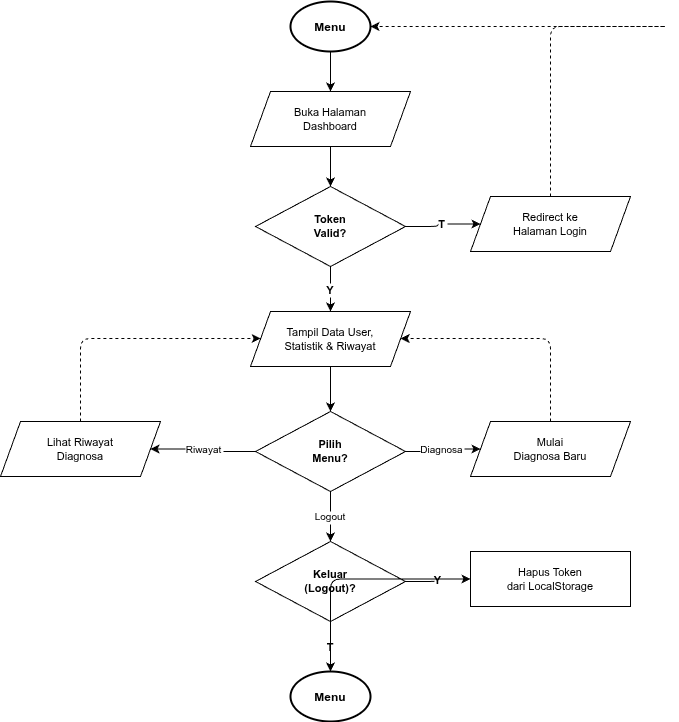

The diagram above was exported from draw.io. Its source (the exported page's mxGraphModel, read from the mxfile embedded in the PNG):
<mxGraphModel dx="709" dy="797" grid="1" gridSize="10" guides="1" tooltips="1" connect="1" arrows="1" fold="1" page="1" pageScale="1" pageWidth="1169" pageHeight="827" math="0" shadow="0">
  <root>
    <mxCell id="0" />
    <mxCell id="1" parent="0" />
    <mxCell id="2" value="Menu" style="shape=mxgraph.flowchart.start_2;fillColor=#FFFFFF;strokeColor=#000000;strokeWidth=2;fontSize=12;fontStyle=1;" parent="1" vertex="1">
      <mxGeometry x="490" y="30" width="80" height="50" as="geometry" />
    </mxCell>
    <mxCell id="3" value="Buka Halaman&#10;Dashboard" style="shape=parallelogram;perimeter=parallelogramPerimeter;whiteSpace=wrap;html=1;fixedSize=1;size=20;fillColor=#FFFFFF;strokeColor=#000000;fontSize=11;" parent="1" vertex="1">
      <mxGeometry x="450" y="120" width="160" height="55" as="geometry" />
    </mxCell>
    <mxCell id="4" value="Token&#10;Valid?" style="rhombus;whiteSpace=wrap;html=1;fillColor=#FFFFFF;strokeColor=#000000;fontSize=11;fontStyle=1;" parent="1" vertex="1">
      <mxGeometry x="455" y="215" width="150" height="80" as="geometry" />
    </mxCell>
    <mxCell id="5" value="Redirect ke&#10;Halaman Login" style="shape=parallelogram;perimeter=parallelogramPerimeter;whiteSpace=wrap;html=1;fixedSize=1;size=20;fillColor=#FFFFFF;strokeColor=#000000;fontSize=11;" parent="1" vertex="1">
      <mxGeometry x="670" y="225" width="160" height="55" as="geometry" />
    </mxCell>
    <mxCell id="6" value="Tampil Data User,&#10;Statistik &amp; Riwayat" style="shape=parallelogram;perimeter=parallelogramPerimeter;whiteSpace=wrap;html=1;fixedSize=1;size=20;fillColor=#FFFFFF;strokeColor=#000000;fontSize=11;" parent="1" vertex="1">
      <mxGeometry x="450" y="340" width="160" height="55" as="geometry" />
    </mxCell>
    <mxCell id="7" value="Pilih&#10;Menu?" style="rhombus;whiteSpace=wrap;html=1;fillColor=#FFFFFF;strokeColor=#000000;fontSize=11;fontStyle=1;" parent="1" vertex="1">
      <mxGeometry x="455" y="440" width="150" height="80" as="geometry" />
    </mxCell>
    <mxCell id="8" value="Lihat Riwayat&#10;Diagnosa" style="shape=parallelogram;perimeter=parallelogramPerimeter;whiteSpace=wrap;html=1;fixedSize=1;size=20;fillColor=#FFFFFF;strokeColor=#000000;fontSize=11;" parent="1" vertex="1">
      <mxGeometry x="200" y="450" width="160" height="55" as="geometry" />
    </mxCell>
    <mxCell id="9" value="Mulai&#10;Diagnosa Baru" style="shape=parallelogram;perimeter=parallelogramPerimeter;whiteSpace=wrap;html=1;fixedSize=1;size=20;fillColor=#FFFFFF;strokeColor=#000000;fontSize=11;" parent="1" vertex="1">
      <mxGeometry x="670" y="450" width="160" height="55" as="geometry" />
    </mxCell>
    <mxCell id="10" value="Keluar&#10;(Logout)?" style="rhombus;whiteSpace=wrap;html=1;fillColor=#FFFFFF;strokeColor=#000000;fontSize=11;fontStyle=1;" parent="1" vertex="1">
      <mxGeometry x="455" y="570" width="150" height="80" as="geometry" />
    </mxCell>
    <mxCell id="11" value="Hapus Token&#10;dari LocalStorage" style="rounded=0;whiteSpace=wrap;html=1;fillColor=#FFFFFF;strokeColor=#000000;fontSize=11;" parent="1" vertex="1">
      <mxGeometry x="670" y="580" width="160" height="55" as="geometry" />
    </mxCell>
    <mxCell id="12" value="Menu" style="shape=mxgraph.flowchart.start_2;fillColor=#FFFFFF;strokeColor=#000000;strokeWidth=2;fontSize=12;fontStyle=1;" parent="1" vertex="1">
      <mxGeometry x="490" y="700" width="80" height="50" as="geometry" />
    </mxCell>
    <mxCell id="e1" style="edgeStyle=orthogonalEdgeStyle;" parent="1" source="2" target="3" edge="1">
      <mxGeometry relative="1" as="geometry" />
    </mxCell>
    <mxCell id="e2" style="edgeStyle=orthogonalEdgeStyle;" parent="1" source="3" target="4" edge="1">
      <mxGeometry relative="1" as="geometry" />
    </mxCell>
    <mxCell id="e3" value="T" style="edgeStyle=orthogonalEdgeStyle;fontSize=11;fontStyle=1;" parent="1" source="4" target="5" edge="1">
      <mxGeometry relative="1" as="geometry" />
    </mxCell>
    <mxCell id="e3b" style="edgeStyle=orthogonalEdgeStyle;dashed=1;" parent="1" source="5" target="2" edge="1">
      <mxGeometry relative="1" as="geometry">
        <Array as="points">
          <mxPoint x="870" y="55" />
          <mxPoint x="570" y="55" />
        </Array>
      </mxGeometry>
    </mxCell>
    <mxCell id="e4" value="Y" style="edgeStyle=orthogonalEdgeStyle;fontSize=11;fontStyle=1;" parent="1" source="4" target="6" edge="1">
      <mxGeometry relative="1" as="geometry" />
    </mxCell>
    <mxCell id="e5" style="edgeStyle=orthogonalEdgeStyle;" parent="1" source="6" target="7" edge="1">
      <mxGeometry relative="1" as="geometry" />
    </mxCell>
    <mxCell id="e6" value="Riwayat" style="edgeStyle=orthogonalEdgeStyle;fontSize=10;" parent="1" source="7" target="8" edge="1">
      <mxGeometry relative="1" as="geometry" />
    </mxCell>
    <mxCell id="e7" value="Diagnosa" style="edgeStyle=orthogonalEdgeStyle;fontSize=10;" parent="1" source="7" target="9" edge="1">
      <mxGeometry relative="1" as="geometry" />
    </mxCell>
    <mxCell id="e8" style="edgeStyle=orthogonalEdgeStyle;dashed=1;" parent="1" source="8" target="6" edge="1">
      <mxGeometry relative="1" as="geometry">
        <Array as="points">
          <mxPoint x="280" y="367" />
          <mxPoint x="530" y="367" />
        </Array>
      </mxGeometry>
    </mxCell>
    <mxCell id="e9" style="edgeStyle=orthogonalEdgeStyle;dashed=1;" parent="1" source="9" target="6" edge="1">
      <mxGeometry relative="1" as="geometry">
        <Array as="points">
          <mxPoint x="750" y="367" />
          <mxPoint x="530" y="367" />
        </Array>
      </mxGeometry>
    </mxCell>
    <mxCell id="e10" value="Logout" style="edgeStyle=orthogonalEdgeStyle;fontSize=10;" parent="1" source="7" target="10" edge="1">
      <mxGeometry relative="1" as="geometry" />
    </mxCell>
    <mxCell id="e11" value="Y" style="edgeStyle=orthogonalEdgeStyle;fontSize=11;fontStyle=1;" parent="1" source="10" target="11" edge="1">
      <mxGeometry relative="1" as="geometry" />
    </mxCell>
    <mxCell id="e12" value="T" style="edgeStyle=orthogonalEdgeStyle;fontSize=11;fontStyle=1;" parent="1" source="10" target="12" edge="1">
      <mxGeometry relative="1" as="geometry" />
    </mxCell>
    <mxCell id="e13" style="edgeStyle=orthogonalEdgeStyle;" parent="1" source="11" target="12" edge="1">
      <mxGeometry relative="1" as="geometry" />
    </mxCell>
  </root>
</mxGraphModel>